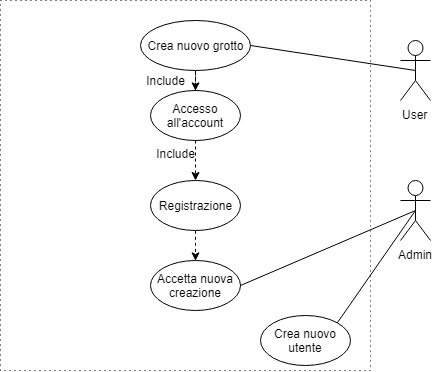

The diagram above was exported from draw.io. Its source (the exported page's mxGraphModel, read from the mxfile embedded in the PNG):
<mxGraphModel dx="865" dy="458" grid="1" gridSize="10" guides="1" tooltips="1" connect="1" arrows="1" fold="1" page="1" pageScale="1" pageWidth="850" pageHeight="1100" math="0" shadow="0">
  <root>
    <mxCell id="0" />
    <mxCell id="1" parent="0" />
    <mxCell id="_lC7zBQwrdzMqIqiiIpH-1" value="" style="whiteSpace=wrap;html=1;aspect=fixed;labelBackgroundColor=none;fillColor=none;dashed=1;dashPattern=1 4;" vertex="1" parent="1">
      <mxGeometry x="90" y="80" width="370" height="370" as="geometry" />
    </mxCell>
    <mxCell id="_lC7zBQwrdzMqIqiiIpH-2" value="User" style="shape=umlActor;verticalLabelPosition=bottom;labelBackgroundColor=#ffffff;verticalAlign=top;html=1;outlineConnect=0;" vertex="1" parent="1">
      <mxGeometry x="490" y="120" width="30" height="60" as="geometry" />
    </mxCell>
    <mxCell id="_lC7zBQwrdzMqIqiiIpH-11" value="Admin" style="shape=umlActor;verticalLabelPosition=bottom;labelBackgroundColor=#ffffff;verticalAlign=top;html=1;outlineConnect=0;" vertex="1" parent="1">
      <mxGeometry x="490" y="260" width="30" height="60" as="geometry" />
    </mxCell>
    <mxCell id="_lC7zBQwrdzMqIqiiIpH-14" style="edgeStyle=orthogonalEdgeStyle;rounded=0;orthogonalLoop=1;jettySize=auto;html=1;entryX=0.5;entryY=0;entryDx=0;entryDy=0;dashed=1;" edge="1" parent="1" source="_lC7zBQwrdzMqIqiiIpH-12" target="_lC7zBQwrdzMqIqiiIpH-13">
      <mxGeometry relative="1" as="geometry" />
    </mxCell>
    <mxCell id="_lC7zBQwrdzMqIqiiIpH-12" value="Crea nuovo grotto" style="ellipse;whiteSpace=wrap;html=1;labelBackgroundColor=none;fillColor=none;" vertex="1" parent="1">
      <mxGeometry x="230" y="100" width="110" height="50" as="geometry" />
    </mxCell>
    <mxCell id="_lC7zBQwrdzMqIqiiIpH-18" value="" style="edgeStyle=orthogonalEdgeStyle;rounded=0;orthogonalLoop=1;jettySize=auto;html=1;endArrow=classic;endFill=1;strokeColor=#000000;dashed=1;" edge="1" parent="1" source="_lC7zBQwrdzMqIqiiIpH-13" target="_lC7zBQwrdzMqIqiiIpH-17">
      <mxGeometry relative="1" as="geometry" />
    </mxCell>
    <mxCell id="_lC7zBQwrdzMqIqiiIpH-13" value="Accesso all'account" style="ellipse;whiteSpace=wrap;html=1;labelBackgroundColor=none;fillColor=none;" vertex="1" parent="1">
      <mxGeometry x="240" y="170" width="90" height="50" as="geometry" />
    </mxCell>
    <mxCell id="_lC7zBQwrdzMqIqiiIpH-16" value="Include" style="text;html=1;strokeColor=none;fillColor=none;align=center;verticalAlign=middle;whiteSpace=wrap;rounded=0;labelBackgroundColor=none;" vertex="1" parent="1">
      <mxGeometry x="235" y="150" width="40" height="20" as="geometry" />
    </mxCell>
    <mxCell id="_lC7zBQwrdzMqIqiiIpH-35" style="edgeStyle=orthogonalEdgeStyle;rounded=0;jumpStyle=none;orthogonalLoop=1;jettySize=auto;html=1;exitX=0.5;exitY=1;exitDx=0;exitDy=0;entryX=0.5;entryY=0;entryDx=0;entryDy=0;endArrow=classic;endFill=1;strokeColor=#000000;dashed=1;" edge="1" parent="1" source="_lC7zBQwrdzMqIqiiIpH-17" target="_lC7zBQwrdzMqIqiiIpH-30">
      <mxGeometry relative="1" as="geometry" />
    </mxCell>
    <mxCell id="_lC7zBQwrdzMqIqiiIpH-17" value="Registrazione" style="ellipse;whiteSpace=wrap;html=1;labelBackgroundColor=none;fillColor=none;" vertex="1" parent="1">
      <mxGeometry x="240" y="260" width="90" height="50" as="geometry" />
    </mxCell>
    <mxCell id="_lC7zBQwrdzMqIqiiIpH-19" value="Include" style="text;html=1;strokeColor=none;fillColor=none;align=center;verticalAlign=middle;whiteSpace=wrap;rounded=0;labelBackgroundColor=none;" vertex="1" parent="1">
      <mxGeometry x="245" y="222.5" width="40" height="20" as="geometry" />
    </mxCell>
    <mxCell id="_lC7zBQwrdzMqIqiiIpH-21" value="Crea nuovo utente" style="ellipse;whiteSpace=wrap;html=1;labelBackgroundColor=none;fillColor=none;" vertex="1" parent="1">
      <mxGeometry x="350" y="395" width="90" height="50" as="geometry" />
    </mxCell>
    <mxCell id="_lC7zBQwrdzMqIqiiIpH-27" value="" style="endArrow=none;html=1;strokeColor=#000000;entryX=1;entryY=0.5;entryDx=0;entryDy=0;exitX=0.5;exitY=0.5;exitDx=0;exitDy=0;exitPerimeter=0;" edge="1" parent="1" source="_lC7zBQwrdzMqIqiiIpH-2" target="_lC7zBQwrdzMqIqiiIpH-12">
      <mxGeometry width="50" height="50" relative="1" as="geometry">
        <mxPoint x="340" y="175" as="sourcePoint" />
        <mxPoint x="390" y="125" as="targetPoint" />
      </mxGeometry>
    </mxCell>
    <mxCell id="_lC7zBQwrdzMqIqiiIpH-30" value="Accetta nuova creazione" style="ellipse;whiteSpace=wrap;html=1;labelBackgroundColor=none;fillColor=none;" vertex="1" parent="1">
      <mxGeometry x="240" y="340" width="90" height="50" as="geometry" />
    </mxCell>
    <mxCell id="_lC7zBQwrdzMqIqiiIpH-36" value="" style="endArrow=none;html=1;strokeColor=#000000;entryX=0.5;entryY=0.5;entryDx=0;entryDy=0;entryPerimeter=0;exitX=1;exitY=0.5;exitDx=0;exitDy=0;" edge="1" parent="1" source="_lC7zBQwrdzMqIqiiIpH-30" target="_lC7zBQwrdzMqIqiiIpH-11">
      <mxGeometry width="50" height="50" relative="1" as="geometry">
        <mxPoint x="620" y="400" as="sourcePoint" />
        <mxPoint x="670" y="350" as="targetPoint" />
      </mxGeometry>
    </mxCell>
    <mxCell id="_lC7zBQwrdzMqIqiiIpH-37" value="" style="endArrow=none;html=1;strokeColor=#000000;entryX=0.5;entryY=0.5;entryDx=0;entryDy=0;entryPerimeter=0;exitX=1;exitY=0;exitDx=0;exitDy=0;" edge="1" parent="1" source="_lC7zBQwrdzMqIqiiIpH-21">
      <mxGeometry width="50" height="50" relative="1" as="geometry">
        <mxPoint x="330" y="365" as="sourcePoint" />
        <mxPoint x="505" y="290" as="targetPoint" />
      </mxGeometry>
    </mxCell>
  </root>
</mxGraphModel>